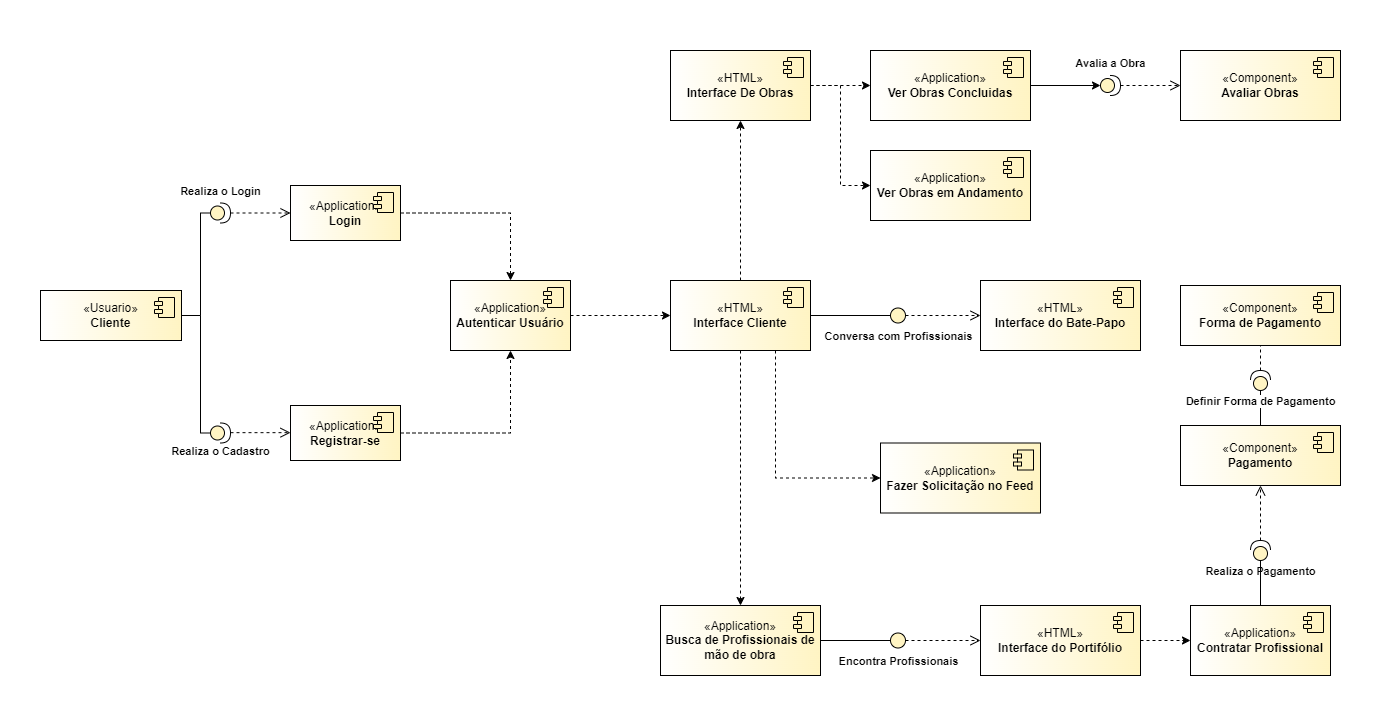

The diagram above was exported from draw.io. Its source (the exported page's mxGraphModel, read from the mxfile embedded in the PNG):
<mxGraphModel dx="1292" dy="686" grid="1" gridSize="10" guides="1" tooltips="1" connect="1" arrows="1" fold="1" page="1" pageScale="1" pageWidth="827" pageHeight="1169" math="0" shadow="0">
  <root>
    <mxCell id="0" />
    <mxCell id="1" parent="0" />
    <mxCell id="LuY7B7MqaD0lPUjnnAiw-1" style="edgeStyle=orthogonalEdgeStyle;rounded=0;orthogonalLoop=1;jettySize=auto;html=1;dashed=1;" parent="1" source="LuY7B7MqaD0lPUjnnAiw-4" target="LuY7B7MqaD0lPUjnnAiw-12" edge="1">
      <mxGeometry relative="1" as="geometry" />
    </mxCell>
    <mxCell id="LuY7B7MqaD0lPUjnnAiw-2" style="edgeStyle=orthogonalEdgeStyle;rounded=0;orthogonalLoop=1;jettySize=auto;html=1;dashed=1;" parent="1" source="LuY7B7MqaD0lPUjnnAiw-4" target="LuY7B7MqaD0lPUjnnAiw-41" edge="1">
      <mxGeometry relative="1" as="geometry" />
    </mxCell>
    <mxCell id="LuY7B7MqaD0lPUjnnAiw-3" style="edgeStyle=orthogonalEdgeStyle;rounded=0;orthogonalLoop=1;jettySize=auto;html=1;entryX=0;entryY=0.5;entryDx=0;entryDy=0;endArrow=none;endFill=0;" parent="1" source="LuY7B7MqaD0lPUjnnAiw-4" target="LuY7B7MqaD0lPUjnnAiw-56" edge="1">
      <mxGeometry relative="1" as="geometry" />
    </mxCell>
    <mxCell id="LuY7B7MqaD0lPUjnnAiw-4" value="«HTML»&lt;br&gt;&lt;b&gt;Interface Cliente&lt;/b&gt;" style="html=1;dropTarget=0;whiteSpace=wrap;gradientColor=#FFF4C3;gradientDirection=east;" parent="1" vertex="1">
      <mxGeometry x="790" y="470" width="140" height="70" as="geometry" />
    </mxCell>
    <mxCell id="LuY7B7MqaD0lPUjnnAiw-5" value="" style="shape=module;jettyWidth=8;jettyHeight=4;fillColor=#FFF4C3;" parent="LuY7B7MqaD0lPUjnnAiw-4" vertex="1">
      <mxGeometry x="1" width="20" height="20" relative="1" as="geometry">
        <mxPoint x="-27" y="7" as="offset" />
      </mxGeometry>
    </mxCell>
    <mxCell id="LuY7B7MqaD0lPUjnnAiw-6" value="«Component»&lt;br&gt;&lt;b&gt;Pagamento&lt;/b&gt;" style="html=1;dropTarget=0;whiteSpace=wrap;gradientColor=#FFF4C3;gradientDirection=east;" parent="1" vertex="1">
      <mxGeometry x="1300" y="615" width="160" height="60" as="geometry" />
    </mxCell>
    <mxCell id="LuY7B7MqaD0lPUjnnAiw-7" value="" style="shape=module;jettyWidth=8;jettyHeight=4;fillColor=#FFF4C3;" parent="LuY7B7MqaD0lPUjnnAiw-6" vertex="1">
      <mxGeometry x="1" width="20" height="20" relative="1" as="geometry">
        <mxPoint x="-27" y="7" as="offset" />
      </mxGeometry>
    </mxCell>
    <mxCell id="LuY7B7MqaD0lPUjnnAiw-8" value="" style="endArrow=none;html=1;rounded=0;exitX=0;exitY=0.5;exitDx=0;exitDy=0;entryX=0.5;entryY=0;entryDx=0;entryDy=0;exitPerimeter=0;" parent="1" source="LuY7B7MqaD0lPUjnnAiw-52" target="LuY7B7MqaD0lPUjnnAiw-6" edge="1">
      <mxGeometry width="50" height="50" relative="1" as="geometry">
        <mxPoint x="1380" y="650" as="sourcePoint" />
        <mxPoint x="1430" y="710" as="targetPoint" />
      </mxGeometry>
    </mxCell>
    <mxCell id="LuY7B7MqaD0lPUjnnAiw-9" value="&lt;b&gt;Definir Forma de Pagamento&lt;/b&gt;" style="html=1;verticalAlign=bottom;endArrow=open;dashed=1;endSize=8;curved=0;rounded=0;entryX=0.5;entryY=0.092;entryDx=0;entryDy=0;entryPerimeter=0;" parent="1" source="LuY7B7MqaD0lPUjnnAiw-52" target="LuY7B7MqaD0lPUjnnAiw-10" edge="1">
      <mxGeometry x="-1" y="-40" relative="1" as="geometry">
        <mxPoint x="1380" y="670" as="sourcePoint" />
        <mxPoint x="1380" y="740" as="targetPoint" />
        <mxPoint x="-40" y="40" as="offset" />
      </mxGeometry>
    </mxCell>
    <mxCell id="LuY7B7MqaD0lPUjnnAiw-10" value="«Component»&lt;b&gt;&lt;br&gt;Forma de Pagamento&lt;/b&gt;" style="html=1;dropTarget=0;whiteSpace=wrap;gradientColor=#FFF4C3;gradientDirection=east;" parent="1" vertex="1">
      <mxGeometry x="1300" y="475" width="160" height="60" as="geometry" />
    </mxCell>
    <mxCell id="LuY7B7MqaD0lPUjnnAiw-11" value="" style="shape=module;jettyWidth=8;jettyHeight=4;fillColor=#FFF4C3;" parent="LuY7B7MqaD0lPUjnnAiw-10" vertex="1">
      <mxGeometry x="1" width="20" height="20" relative="1" as="geometry">
        <mxPoint x="-27" y="7" as="offset" />
      </mxGeometry>
    </mxCell>
    <mxCell id="LuY7B7MqaD0lPUjnnAiw-12" value="«Application»&lt;br&gt;&lt;b&gt;Busca de Profissionais de mão de obra&lt;/b&gt;" style="html=1;dropTarget=0;whiteSpace=wrap;gradientColor=#FFF4C3;gradientDirection=east;" parent="1" vertex="1">
      <mxGeometry x="780" y="795" width="160" height="70" as="geometry" />
    </mxCell>
    <mxCell id="LuY7B7MqaD0lPUjnnAiw-13" value="" style="shape=module;jettyWidth=8;jettyHeight=4;fillColor=#FFF4C3;" parent="LuY7B7MqaD0lPUjnnAiw-12" vertex="1">
      <mxGeometry x="1" width="20" height="20" relative="1" as="geometry">
        <mxPoint x="-27" y="7" as="offset" />
      </mxGeometry>
    </mxCell>
    <mxCell id="LuY7B7MqaD0lPUjnnAiw-14" value="«Application»&lt;br&gt;&lt;b&gt;Contratar Profissional&lt;/b&gt;" style="html=1;dropTarget=0;whiteSpace=wrap;gradientColor=#FFF4C3;gradientDirection=east;" parent="1" vertex="1">
      <mxGeometry x="1310" y="795" width="140" height="70" as="geometry" />
    </mxCell>
    <mxCell id="LuY7B7MqaD0lPUjnnAiw-15" value="" style="shape=module;jettyWidth=8;jettyHeight=4;fillColor=#FFF4C3;" parent="LuY7B7MqaD0lPUjnnAiw-14" vertex="1">
      <mxGeometry x="1" width="20" height="20" relative="1" as="geometry">
        <mxPoint x="-27" y="7" as="offset" />
      </mxGeometry>
    </mxCell>
    <mxCell id="LuY7B7MqaD0lPUjnnAiw-16" value="" style="ellipse;whiteSpace=wrap;html=1;aspect=fixed;fillColor=#FFF4C3;" parent="1" vertex="1">
      <mxGeometry x="1010" y="822.5" width="15" height="15" as="geometry" />
    </mxCell>
    <mxCell id="LuY7B7MqaD0lPUjnnAiw-17" value="&lt;b&gt;Encontra Profissionais&lt;/b&gt;" style="html=1;verticalAlign=bottom;endArrow=open;dashed=1;endSize=8;curved=0;rounded=0;entryX=0;entryY=0.5;entryDx=0;entryDy=0;exitX=1;exitY=0.5;exitDx=0;exitDy=0;" parent="1" source="LuY7B7MqaD0lPUjnnAiw-16" target="LuY7B7MqaD0lPUjnnAiw-54" edge="1">
      <mxGeometry x="-1" y="-31" relative="1" as="geometry">
        <mxPoint x="1010" y="830" as="sourcePoint" />
        <mxPoint x="1027.21" y="837.5" as="targetPoint" />
        <mxPoint x="-7" y="-1" as="offset" />
      </mxGeometry>
    </mxCell>
    <mxCell id="LuY7B7MqaD0lPUjnnAiw-18" value="" style="endArrow=none;html=1;rounded=0;entryX=0;entryY=0.5;entryDx=0;entryDy=0;exitX=1;exitY=0.5;exitDx=0;exitDy=0;" parent="1" source="LuY7B7MqaD0lPUjnnAiw-12" target="LuY7B7MqaD0lPUjnnAiw-16" edge="1">
      <mxGeometry width="50" height="50" relative="1" as="geometry">
        <mxPoint x="1010" y="800" as="sourcePoint" />
        <mxPoint x="1060" y="750" as="targetPoint" />
      </mxGeometry>
    </mxCell>
    <mxCell id="LuY7B7MqaD0lPUjnnAiw-19" value="&lt;b&gt;Realiza o Pagamento&lt;/b&gt;" style="html=1;verticalAlign=bottom;endArrow=open;dashed=1;endSize=8;curved=0;rounded=0;entryX=0.5;entryY=1;entryDx=0;entryDy=0;" parent="1" source="LuY7B7MqaD0lPUjnnAiw-21" target="LuY7B7MqaD0lPUjnnAiw-6" edge="1">
      <mxGeometry x="-1" y="-40" relative="1" as="geometry">
        <mxPoint x="1380" y="834" as="sourcePoint" />
        <mxPoint x="1380" y="780" as="targetPoint" />
        <mxPoint x="-40" y="40" as="offset" />
      </mxGeometry>
    </mxCell>
    <mxCell id="LuY7B7MqaD0lPUjnnAiw-20" style="rounded=0;orthogonalLoop=1;jettySize=auto;html=1;entryX=0.5;entryY=0;entryDx=0;entryDy=0;endArrow=none;endFill=0;" parent="1" source="LuY7B7MqaD0lPUjnnAiw-21" target="LuY7B7MqaD0lPUjnnAiw-14" edge="1">
      <mxGeometry relative="1" as="geometry" />
    </mxCell>
    <mxCell id="LuY7B7MqaD0lPUjnnAiw-21" value="" style="shape=providedRequiredInterface;html=1;verticalLabelPosition=bottom;sketch=0;rotation=-90;fillColor=#FFF4C3;" parent="1" vertex="1">
      <mxGeometry x="1370" y="730" width="20" height="20" as="geometry" />
    </mxCell>
    <mxCell id="LuY7B7MqaD0lPUjnnAiw-22" value="«Usuario»&lt;b&gt;&lt;br&gt;Cliente&lt;/b&gt;" style="html=1;dropTarget=0;whiteSpace=wrap;gradientColor=#FFF4C3;gradientDirection=east;" parent="1" vertex="1">
      <mxGeometry x="160" y="480" width="141" height="50" as="geometry" />
    </mxCell>
    <mxCell id="LuY7B7MqaD0lPUjnnAiw-23" value="" style="shape=module;jettyWidth=8;jettyHeight=4;fillColor=#FFF4C3;" parent="LuY7B7MqaD0lPUjnnAiw-22" vertex="1">
      <mxGeometry x="1" width="20" height="20" relative="1" as="geometry">
        <mxPoint x="-27" y="7" as="offset" />
      </mxGeometry>
    </mxCell>
    <mxCell id="LuY7B7MqaD0lPUjnnAiw-24" style="edgeStyle=orthogonalEdgeStyle;rounded=0;orthogonalLoop=1;jettySize=auto;html=1;dashed=1;" parent="1" source="LuY7B7MqaD0lPUjnnAiw-25" target="LuY7B7MqaD0lPUjnnAiw-31" edge="1">
      <mxGeometry relative="1" as="geometry" />
    </mxCell>
    <mxCell id="LuY7B7MqaD0lPUjnnAiw-25" value="«Application»&lt;br&gt;&lt;b&gt;Login&lt;/b&gt;" style="html=1;dropTarget=0;whiteSpace=wrap;gradientColor=#FFF4C3;gradientDirection=east;" parent="1" vertex="1">
      <mxGeometry x="410" y="375" width="110" height="55" as="geometry" />
    </mxCell>
    <mxCell id="LuY7B7MqaD0lPUjnnAiw-26" value="" style="shape=module;jettyWidth=8;jettyHeight=4;fillColor=#FFF4C3;" parent="LuY7B7MqaD0lPUjnnAiw-25" vertex="1">
      <mxGeometry x="1" width="20" height="20" relative="1" as="geometry">
        <mxPoint x="-27" y="7" as="offset" />
      </mxGeometry>
    </mxCell>
    <mxCell id="LuY7B7MqaD0lPUjnnAiw-27" style="edgeStyle=orthogonalEdgeStyle;rounded=0;orthogonalLoop=1;jettySize=auto;html=1;dashed=1;" parent="1" source="LuY7B7MqaD0lPUjnnAiw-28" target="LuY7B7MqaD0lPUjnnAiw-31" edge="1">
      <mxGeometry relative="1" as="geometry" />
    </mxCell>
    <mxCell id="LuY7B7MqaD0lPUjnnAiw-28" value="«Application»&lt;br&gt;&lt;b&gt;Registrar-se&lt;/b&gt;" style="html=1;dropTarget=0;whiteSpace=wrap;gradientColor=#FFF4C3;gradientDirection=east;" parent="1" vertex="1">
      <mxGeometry x="410" y="595" width="110" height="55" as="geometry" />
    </mxCell>
    <mxCell id="LuY7B7MqaD0lPUjnnAiw-29" value="" style="shape=module;jettyWidth=8;jettyHeight=4;fillColor=#FFF4C3;" parent="LuY7B7MqaD0lPUjnnAiw-28" vertex="1">
      <mxGeometry x="1" width="20" height="20" relative="1" as="geometry">
        <mxPoint x="-27" y="7" as="offset" />
      </mxGeometry>
    </mxCell>
    <mxCell id="LuY7B7MqaD0lPUjnnAiw-30" style="edgeStyle=orthogonalEdgeStyle;rounded=0;orthogonalLoop=1;jettySize=auto;html=1;dashed=1;" parent="1" source="LuY7B7MqaD0lPUjnnAiw-31" target="LuY7B7MqaD0lPUjnnAiw-4" edge="1">
      <mxGeometry relative="1" as="geometry" />
    </mxCell>
    <mxCell id="LuY7B7MqaD0lPUjnnAiw-31" value="«Application»&lt;br&gt;&lt;b&gt;Autenticar Usuário&lt;/b&gt;" style="html=1;dropTarget=0;whiteSpace=wrap;gradientColor=#FFF4C3;gradientDirection=east;" parent="1" vertex="1">
      <mxGeometry x="570" y="470" width="120" height="70" as="geometry" />
    </mxCell>
    <mxCell id="LuY7B7MqaD0lPUjnnAiw-32" value="" style="shape=module;jettyWidth=8;jettyHeight=4;fillColor=#FFF4C3;" parent="LuY7B7MqaD0lPUjnnAiw-31" vertex="1">
      <mxGeometry x="1" width="20" height="20" relative="1" as="geometry">
        <mxPoint x="-27" y="7" as="offset" />
      </mxGeometry>
    </mxCell>
    <mxCell id="LuY7B7MqaD0lPUjnnAiw-33" value="&lt;b&gt;Realiza o Login&lt;/b&gt;" style="html=1;verticalAlign=bottom;endArrow=open;dashed=1;endSize=8;curved=0;rounded=0;entryX=0;entryY=0.5;entryDx=0;entryDy=0;" parent="1" source="LuY7B7MqaD0lPUjnnAiw-35" target="LuY7B7MqaD0lPUjnnAiw-25" edge="1">
      <mxGeometry x="-1" y="16" relative="1" as="geometry">
        <mxPoint x="340" y="444" as="sourcePoint" />
        <mxPoint x="340" y="390" as="targetPoint" />
        <mxPoint x="-10" y="3" as="offset" />
      </mxGeometry>
    </mxCell>
    <mxCell id="LuY7B7MqaD0lPUjnnAiw-34" style="edgeStyle=orthogonalEdgeStyle;rounded=0;orthogonalLoop=1;jettySize=auto;html=1;entryX=1;entryY=0.5;entryDx=0;entryDy=0;endArrow=none;endFill=0;" parent="1" source="LuY7B7MqaD0lPUjnnAiw-35" target="LuY7B7MqaD0lPUjnnAiw-22" edge="1">
      <mxGeometry relative="1" as="geometry">
        <Array as="points">
          <mxPoint x="320" y="403" />
          <mxPoint x="320" y="505" />
        </Array>
      </mxGeometry>
    </mxCell>
    <mxCell id="LuY7B7MqaD0lPUjnnAiw-35" value="" style="shape=providedRequiredInterface;html=1;verticalLabelPosition=bottom;sketch=0;rotation=0;fillColor=#FFF4C3;" parent="1" vertex="1">
      <mxGeometry x="330" y="392.5" width="20" height="20" as="geometry" />
    </mxCell>
    <mxCell id="LuY7B7MqaD0lPUjnnAiw-36" style="edgeStyle=orthogonalEdgeStyle;rounded=0;orthogonalLoop=1;jettySize=auto;html=1;entryX=1;entryY=0.5;entryDx=0;entryDy=0;endArrow=none;endFill=0;" parent="1" source="LuY7B7MqaD0lPUjnnAiw-37" target="LuY7B7MqaD0lPUjnnAiw-22" edge="1">
      <mxGeometry relative="1" as="geometry">
        <Array as="points">
          <mxPoint x="320" y="623" />
          <mxPoint x="320" y="505" />
        </Array>
      </mxGeometry>
    </mxCell>
    <mxCell id="LuY7B7MqaD0lPUjnnAiw-37" value="" style="shape=providedRequiredInterface;html=1;verticalLabelPosition=bottom;sketch=0;rotation=0;fillColor=#FFF4C3;" parent="1" vertex="1">
      <mxGeometry x="330" y="612.5" width="20" height="20" as="geometry" />
    </mxCell>
    <mxCell id="LuY7B7MqaD0lPUjnnAiw-38" value="&lt;b&gt;Realiza o Cadastro&lt;/b&gt;" style="html=1;verticalAlign=bottom;endArrow=open;dashed=1;endSize=8;curved=0;rounded=0;entryX=0;entryY=0.5;entryDx=0;entryDy=0;" parent="1" edge="1">
      <mxGeometry x="-1" y="-30" relative="1" as="geometry">
        <mxPoint x="350" y="622.16" as="sourcePoint" />
        <mxPoint x="410" y="622.16" as="targetPoint" />
        <mxPoint x="-10" y="-2" as="offset" />
      </mxGeometry>
    </mxCell>
    <mxCell id="LuY7B7MqaD0lPUjnnAiw-39" style="edgeStyle=orthogonalEdgeStyle;rounded=0;orthogonalLoop=1;jettySize=auto;html=1;dashed=1;" parent="1" source="LuY7B7MqaD0lPUjnnAiw-41" target="LuY7B7MqaD0lPUjnnAiw-44" edge="1">
      <mxGeometry relative="1" as="geometry" />
    </mxCell>
    <mxCell id="LuY7B7MqaD0lPUjnnAiw-40" style="edgeStyle=orthogonalEdgeStyle;rounded=0;orthogonalLoop=1;jettySize=auto;html=1;entryX=0;entryY=0.5;entryDx=0;entryDy=0;dashed=1;" parent="1" source="LuY7B7MqaD0lPUjnnAiw-41" target="LuY7B7MqaD0lPUjnnAiw-48" edge="1">
      <mxGeometry relative="1" as="geometry" />
    </mxCell>
    <mxCell id="LuY7B7MqaD0lPUjnnAiw-41" value="«HTML»&lt;br&gt;&lt;b&gt;Interface De Obras&lt;br&gt;&lt;/b&gt;" style="html=1;dropTarget=0;whiteSpace=wrap;gradientColor=#FFF4C3;gradientDirection=east;" parent="1" vertex="1">
      <mxGeometry x="790" y="240" width="140" height="70" as="geometry" />
    </mxCell>
    <mxCell id="LuY7B7MqaD0lPUjnnAiw-42" value="" style="shape=module;jettyWidth=8;jettyHeight=4;fillColor=#FFF4C3;" parent="LuY7B7MqaD0lPUjnnAiw-41" vertex="1">
      <mxGeometry x="1" width="20" height="20" relative="1" as="geometry">
        <mxPoint x="-27" y="7" as="offset" />
      </mxGeometry>
    </mxCell>
    <mxCell id="LuY7B7MqaD0lPUjnnAiw-43" style="edgeStyle=orthogonalEdgeStyle;rounded=0;orthogonalLoop=1;jettySize=auto;html=1;" parent="1" source="LuY7B7MqaD0lPUjnnAiw-44" target="LuY7B7MqaD0lPUjnnAiw-51" edge="1">
      <mxGeometry relative="1" as="geometry" />
    </mxCell>
    <mxCell id="LuY7B7MqaD0lPUjnnAiw-44" value="«Application»&lt;br&gt;&lt;b&gt;Ver Obras Concluidas&lt;/b&gt;" style="html=1;dropTarget=0;whiteSpace=wrap;gradientColor=#FFF4C3;gradientDirection=east;" parent="1" vertex="1">
      <mxGeometry x="990" y="240" width="160" height="70" as="geometry" />
    </mxCell>
    <mxCell id="LuY7B7MqaD0lPUjnnAiw-45" value="" style="shape=module;jettyWidth=8;jettyHeight=4;fillColor=#FFF4C3;" parent="LuY7B7MqaD0lPUjnnAiw-44" vertex="1">
      <mxGeometry x="1" width="20" height="20" relative="1" as="geometry">
        <mxPoint x="-27" y="7" as="offset" />
      </mxGeometry>
    </mxCell>
    <mxCell id="LuY7B7MqaD0lPUjnnAiw-46" value="«Component»&lt;br&gt;&lt;b&gt;Avaliar Obras&lt;/b&gt;" style="html=1;dropTarget=0;whiteSpace=wrap;gradientColor=#FFF4C3;gradientDirection=east;" parent="1" vertex="1">
      <mxGeometry x="1300" y="240" width="160" height="70" as="geometry" />
    </mxCell>
    <mxCell id="LuY7B7MqaD0lPUjnnAiw-47" value="" style="shape=module;jettyWidth=8;jettyHeight=4;fillColor=#FFF4C3;" parent="LuY7B7MqaD0lPUjnnAiw-46" vertex="1">
      <mxGeometry x="1" width="20" height="20" relative="1" as="geometry">
        <mxPoint x="-27" y="7" as="offset" />
      </mxGeometry>
    </mxCell>
    <mxCell id="LuY7B7MqaD0lPUjnnAiw-48" value="«Application»&lt;br&gt;&lt;b&gt;Ver Obras em Andamento&lt;/b&gt;" style="html=1;dropTarget=0;whiteSpace=wrap;gradientColor=#FFF4C3;gradientDirection=east;" parent="1" vertex="1">
      <mxGeometry x="990" y="340" width="160" height="70" as="geometry" />
    </mxCell>
    <mxCell id="LuY7B7MqaD0lPUjnnAiw-49" value="" style="shape=module;jettyWidth=8;jettyHeight=4;fillColor=#FFF4C3;" parent="LuY7B7MqaD0lPUjnnAiw-48" vertex="1">
      <mxGeometry x="1" width="20" height="20" relative="1" as="geometry">
        <mxPoint x="-27" y="7" as="offset" />
      </mxGeometry>
    </mxCell>
    <mxCell id="LuY7B7MqaD0lPUjnnAiw-50" value="&lt;b&gt;Avalia a Obra&lt;/b&gt;" style="html=1;verticalAlign=bottom;endArrow=open;dashed=1;endSize=8;curved=0;rounded=0;" parent="1" source="LuY7B7MqaD0lPUjnnAiw-51" target="LuY7B7MqaD0lPUjnnAiw-46" edge="1">
      <mxGeometry x="-1" y="16" relative="1" as="geometry">
        <mxPoint x="1230" y="316.5" as="sourcePoint" />
        <mxPoint x="1300" y="275.5" as="targetPoint" />
        <mxPoint x="-10" y="3" as="offset" />
      </mxGeometry>
    </mxCell>
    <mxCell id="LuY7B7MqaD0lPUjnnAiw-51" value="" style="shape=providedRequiredInterface;html=1;verticalLabelPosition=bottom;sketch=0;rotation=0;fillColor=#FFF4C3;" parent="1" vertex="1">
      <mxGeometry x="1220" y="265" width="20" height="20" as="geometry" />
    </mxCell>
    <mxCell id="LuY7B7MqaD0lPUjnnAiw-52" value="" style="shape=providedRequiredInterface;html=1;verticalLabelPosition=bottom;sketch=0;rotation=-90;fillColor=#FFF4C3;" parent="1" vertex="1">
      <mxGeometry x="1370" y="560" width="20" height="20" as="geometry" />
    </mxCell>
    <mxCell id="LuY7B7MqaD0lPUjnnAiw-53" style="edgeStyle=orthogonalEdgeStyle;rounded=0;orthogonalLoop=1;jettySize=auto;html=1;dashed=1;" parent="1" source="LuY7B7MqaD0lPUjnnAiw-54" target="LuY7B7MqaD0lPUjnnAiw-14" edge="1">
      <mxGeometry relative="1" as="geometry" />
    </mxCell>
    <mxCell id="LuY7B7MqaD0lPUjnnAiw-54" value="«HTML»&lt;br&gt;&lt;b&gt;Interface do Portifólio&lt;/b&gt;" style="html=1;dropTarget=0;whiteSpace=wrap;gradientColor=#FFF4C3;gradientDirection=east;" parent="1" vertex="1">
      <mxGeometry x="1100" y="795" width="160" height="70" as="geometry" />
    </mxCell>
    <mxCell id="LuY7B7MqaD0lPUjnnAiw-55" value="" style="shape=module;jettyWidth=8;jettyHeight=4;fillColor=#FFF4C3;" parent="LuY7B7MqaD0lPUjnnAiw-54" vertex="1">
      <mxGeometry x="1" width="20" height="20" relative="1" as="geometry">
        <mxPoint x="-27" y="7" as="offset" />
      </mxGeometry>
    </mxCell>
    <mxCell id="LuY7B7MqaD0lPUjnnAiw-56" value="" style="ellipse;whiteSpace=wrap;html=1;aspect=fixed;fillColor=#FFF4C3;" parent="1" vertex="1">
      <mxGeometry x="1010" y="497.5" width="15" height="15" as="geometry" />
    </mxCell>
    <mxCell id="LuY7B7MqaD0lPUjnnAiw-57" value="&lt;b&gt;Conversa com Profissionais&lt;/b&gt;" style="html=1;verticalAlign=bottom;endArrow=open;dashed=1;endSize=8;curved=0;rounded=0;entryX=0;entryY=0.5;entryDx=0;entryDy=0;exitX=1;exitY=0.5;exitDx=0;exitDy=0;" parent="1" source="LuY7B7MqaD0lPUjnnAiw-56" target="LuY7B7MqaD0lPUjnnAiw-58" edge="1">
      <mxGeometry x="-1" y="-31" relative="1" as="geometry">
        <mxPoint x="1010" y="505" as="sourcePoint" />
        <mxPoint x="1027.21" y="512.5" as="targetPoint" />
        <mxPoint x="-7" y="-1" as="offset" />
      </mxGeometry>
    </mxCell>
    <mxCell id="LuY7B7MqaD0lPUjnnAiw-58" value="«HTML»&lt;br&gt;&lt;b&gt;Interface do Bate-Papo&lt;/b&gt;" style="html=1;dropTarget=0;whiteSpace=wrap;gradientColor=#FFF4C3;gradientDirection=east;" parent="1" vertex="1">
      <mxGeometry x="1100" y="470" width="160" height="70" as="geometry" />
    </mxCell>
    <mxCell id="LuY7B7MqaD0lPUjnnAiw-59" value="" style="shape=module;jettyWidth=8;jettyHeight=4;fillColor=#FFF4C3;" parent="LuY7B7MqaD0lPUjnnAiw-58" vertex="1">
      <mxGeometry x="1" width="20" height="20" relative="1" as="geometry">
        <mxPoint x="-27" y="7" as="offset" />
      </mxGeometry>
    </mxCell>
    <mxCell id="LuY7B7MqaD0lPUjnnAiw-60" value="" style="endArrow=none;html=1;rounded=0;strokeColor=none;" parent="1" edge="1">
      <mxGeometry width="50" height="50" relative="1" as="geometry">
        <mxPoint x="120" y="900" as="sourcePoint" />
        <mxPoint x="120" y="900" as="targetPoint" />
        <Array as="points">
          <mxPoint x="120" y="200" />
          <mxPoint x="1500" y="190" />
          <mxPoint x="1500" y="900" />
        </Array>
      </mxGeometry>
    </mxCell>
    <mxCell id="RmaboZnyKmjsFxtpjqpW-1" value="«Application»&lt;br&gt;&lt;b&gt;Fazer Solicitação no Feed&lt;/b&gt;" style="html=1;dropTarget=0;whiteSpace=wrap;gradientColor=#FFF4C3;gradientDirection=east;" vertex="1" parent="1">
      <mxGeometry x="1000" y="632.5" width="160" height="70" as="geometry" />
    </mxCell>
    <mxCell id="RmaboZnyKmjsFxtpjqpW-2" value="" style="shape=module;jettyWidth=8;jettyHeight=4;fillColor=#FFF4C3;" vertex="1" parent="RmaboZnyKmjsFxtpjqpW-1">
      <mxGeometry x="1" width="20" height="20" relative="1" as="geometry">
        <mxPoint x="-27" y="7" as="offset" />
      </mxGeometry>
    </mxCell>
    <mxCell id="RmaboZnyKmjsFxtpjqpW-3" style="edgeStyle=orthogonalEdgeStyle;rounded=0;orthogonalLoop=1;jettySize=auto;html=1;dashed=1;exitX=0.75;exitY=1;exitDx=0;exitDy=0;entryX=0;entryY=0.5;entryDx=0;entryDy=0;" edge="1" parent="1" source="LuY7B7MqaD0lPUjnnAiw-4" target="RmaboZnyKmjsFxtpjqpW-1">
      <mxGeometry relative="1" as="geometry">
        <mxPoint x="870" y="550" as="sourcePoint" />
        <mxPoint x="870" y="805" as="targetPoint" />
      </mxGeometry>
    </mxCell>
  </root>
</mxGraphModel>